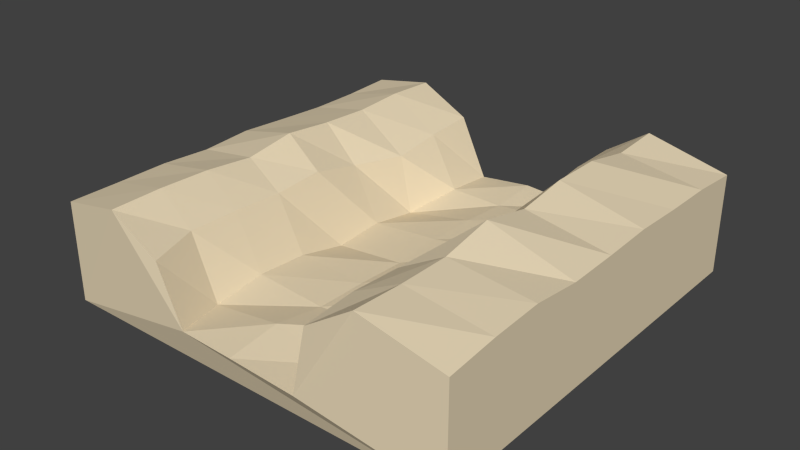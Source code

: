 # Source: riverbed.blend  (saved by Blender 2.74.0; exported with 4.5.12 LTS)
import bpy
from mathutils import Matrix  # noqa: F401  (used for matrix-valued properties, if any)

bpy.ops.wm.read_factory_settings(use_empty=True)
scene = bpy.context.scene
scene.name = 'Scene'

# ---- collections
col_collection_5 = bpy.data.collections.new('Collection 5'); scene.collection.children.link(col_collection_5)

# ---- materials (node trees are filled in below, after node groups)
mat_land = bpy.data.materials.new('Land')
mat_land.alpha_threshold = 0.0
mat_land.use_transparent_shadow = False
mat_land.diffuse_color = (0.8, 0.6789, 0.4734, 1.0)
mat_land.roughness = 0.5

# ---- material node trees

# ---- world
world_world = bpy.data.worlds.new('World'); scene.world = world_world
world_world.color = (0.05088, 0.05088, 0.05088)
world_world.use_sun_shadow = False
world_world.sun_shadow_jitter_overblur = 0.0
world_world.cycles.sampling_method = 'MANUAL'
world_world.cycles.sample_map_resolution = 256

# ---- meshes
me_cube = bpy.data.meshes.new('Cube')
me_cube.from_pydata([(-1.0, -1.0, 0.7693), (-1.0, -1.0, 1.249), (-1.0, 1.0, 0.7693), (-1.0, 1.0, 1.237), (1.0, -1.0, 0.7693), (1.0, -1.0, 1.254), (1.0, 1.0, 0.7693), (1.0, 1.0, 1.254), (-1.0, 0.0, 1.254), (0.01363, 0.9362, 0.9307), (1.0, 0.0, 1.273), (0.01363, -1.064, 0.9325), (0.01363, -0.06378, 0.9161), (-1.0, 0.5, 1.226), (0.4449, 0.9109, 1.251), (1.0, -0.5, 1.293), (-0.4206, -1.029, 1.182), (-1.0, -0.5, 1.253), (-0.4206, 0.9705, 1.175), (1.0, 0.5, 1.275), (0.4449, -1.089, 1.263), (-0.4988, -0.03058, 1.195), (0.4912, -0.06172, 1.244), (0.01363, -0.5638, 0.925), (0.01363, 0.4362, 0.9313), (0.4912, 0.4383, 1.275), (0.4449, -0.5891, 1.274), (-0.4988, -0.5306, 1.188), (-0.4206, 0.4705, 1.125), (-1.0, 0.75, 1.227), (0.6245, 0.9641, 1.365), (1.0, -0.75, 1.28), (-0.6706, -1.029, 1.326), (-1.0, -0.25, 1.239), (-0.2631, 0.9461, 0.8939), (1.0, 0.25, 1.284), (0.3471, -1.063, 0.9136), (-0.6706, -0.02949, 1.338), (0.3934, -0.03573, 1.006), (0.01363, -0.8138, 0.9655), (0.01363, 0.1862, 0.932), (-1.0, 0.25, 1.239), (0.3471, 0.9369, 0.9071), (1.0, -0.25, 1.267), (-0.2631, -1.054, 0.9332), (-1.0, -0.75, 1.25), (-0.6706, 0.9705, 1.305), (1.0, 0.75, 1.273), (0.6245, -1.036, 1.37), (-0.3412, -0.05495, 0.8772), (0.6245, -0.03592, 1.363), (0.01363, -0.3138, 0.9253), (0.01363, 0.6862, 0.9132), (0.3934, 0.4643, 0.9575), (0.6245, 0.4641, 1.397), (0.4912, 0.1883, 1.251), (0.4449, 0.6609, 1.25), (0.3471, -0.5631, 0.9526), (0.6245, -0.5359, 1.361), (0.4449, -0.8391, 1.285), (0.4449, -0.3391, 1.255), (-0.6706, -0.5295, 1.325), (-0.3412, -0.5549, 0.9447), (-0.4988, -0.7806, 1.19), (-0.4988, -0.2806, 1.178), (-0.6706, 0.4705, 1.303), (-0.3412, 0.4451, 0.8541), (-0.4988, 0.2194, 1.14), (-0.4206, 0.7205, 1.158), (-0.2631, 0.6961, 0.9135), (-0.3412, 0.1951, 0.8941), (-0.6706, 0.2205, 1.314), (-0.3412, -0.3049, 0.9315), (-0.3412, -0.8049, 0.91), (-0.6706, -0.7795, 1.331), (0.6245, -0.2859, 1.412), (0.6245, -0.7859, 1.36), (0.3471, -0.8131, 0.9146), (0.6245, 0.7141, 1.351), (0.6245, 0.2141, 1.398), (0.3934, 0.2143, 0.9868), (0.3471, 0.6869, 0.9485), (0.3934, -0.2857, 0.99), (-0.6706, -0.2795, 1.301), (-0.6706, 0.7205, 1.316)], [], [(1, 45, 17, 33, 8, 41, 13, 29, 3, 2, 0), (3, 46, 18, 34, 9, 42, 14, 30, 7, 6, 2), (7, 47, 19, 35, 10, 43, 15, 31, 5, 4, 6), (5, 48, 20, 36, 11, 44, 16, 32, 1, 0, 4), (0, 2, 6, 4), (46, 3, 29), (37, 8, 33), (38, 12, 51), (42, 9, 52), (53, 24, 40), (54, 25, 55), (30, 14, 56), (57, 23, 39), (58, 26, 59), (50, 22, 60), (61, 17, 45), (62, 27, 63), (49, 21, 64), (65, 13, 41), (66, 28, 67), (34, 18, 68), (69, 68, 28), (52, 69, 66), (9, 34, 69), (70, 67, 21), (40, 70, 49), (24, 66, 70), (71, 41, 8), (67, 71, 37), (28, 65, 71), (72, 64, 27), (51, 72, 62), (12, 49, 72), (73, 63, 16), (39, 73, 44), (23, 62, 73), (74, 45, 1), (63, 74, 32), (27, 61, 74), (75, 60, 26), (43, 75, 58), (10, 50, 75), (76, 59, 20), (31, 76, 48), (15, 58, 76), (77, 39, 11), (59, 77, 36), (26, 57, 77), (78, 56, 25), (47, 78, 54), (7, 30, 78), (79, 55, 22), (35, 79, 50), (19, 54, 79), (80, 40, 12), (55, 80, 38), (25, 53, 80), (81, 52, 24), (56, 81, 53), (14, 42, 81), (82, 51, 23), (60, 82, 57), (22, 38, 82), (83, 33, 17), (64, 83, 61), (21, 37, 83), (84, 29, 13), (68, 84, 65), (18, 46, 84), (84, 46, 29), (83, 37, 33), (82, 38, 51), (81, 42, 52), (80, 53, 40), (79, 54, 55), (78, 30, 56), (77, 57, 39), (76, 58, 59), (75, 50, 60), (74, 61, 45), (73, 62, 63), (72, 49, 64), (71, 65, 41), (70, 66, 67), (69, 34, 68), (66, 69, 28), (24, 52, 66), (52, 9, 69), (49, 70, 21), (12, 40, 49), (40, 24, 70), (37, 71, 8), (21, 67, 37), (67, 28, 71), (62, 72, 27), (23, 51, 62), (51, 12, 72), (44, 73, 16), (11, 39, 44), (39, 23, 73), (32, 74, 1), (16, 63, 32), (63, 27, 74), (58, 75, 26), (15, 43, 58), (43, 10, 75), (48, 76, 20), (5, 31, 48), (31, 15, 76), (36, 77, 11), (20, 59, 36), (59, 26, 77), (54, 78, 25), (19, 47, 54), (47, 7, 78), (50, 79, 22), (10, 35, 50), (35, 19, 79), (38, 80, 12), (22, 55, 38), (55, 25, 80), (53, 81, 24), (25, 56, 53), (56, 14, 81), (57, 82, 23), (26, 60, 57), (60, 22, 82), (61, 83, 17), (27, 64, 61), (64, 21, 83), (65, 84, 13), (28, 68, 65), (68, 18, 84)])
_uv = me_cube.uv_layers.new(name='UVMap')
_uv.uv.foreach_set('vector', [0.6666, 0.001164, 0.7083, 0.0009979, 0.75, 0.000205, 0.7916, 0.003685, 0.8333, 0.0, 0.875, 0.003711, 0.9166, 0.006916, 0.9583, 0.006552, 1.0, 0.004198, 1.0, 0.4958, 0.6666, 0.4958, 0.3333, 0.5064, 0.375, 0.5078, 0.4166, 0.5015, 0.4583, 0.5066, 0.5, 0.5016, 0.5416, 0.5031, 0.5833, 0.5018, 0.625, 0.5011, 0.6666, 0.5022, 0.6666, 0.998, 0.3333, 0.998, 0.3333, 0.4958, 0.2917, 0.5004, 0.25, 0.5009, 0.2083, 0.5033, 0.1667, 0.5004, 0.125, 0.499, 0.08333, 0.5054, 0.04166, 0.5022, 0.0, 0.4958, 0.0, 0.0, 0.3333, 0.0, 0.3333, 0.005259, 0.375, 0.002986, 0.4166, 0.001835, 0.4583, 0.004583, 0.5, 0.004311, 0.5416, 0.0, 0.5833, 0.002701, 0.625, 0.005784, 0.6666, 0.006508, 0.6666, 0.5011, 0.3333, 0.5011, 0.0, 1.0, 8.941e-08, 0.0, 1.0, 8.941e-08, 1.0, 1.0, 0.6666, 0.5576, 0.6666, 0.4958, 0.7083, 0.4958, 0.8333, 0.5577, 0.8333, 0.4958, 0.875, 0.4958, 0.8334, 0.8053, 0.8333, 0.7431, 0.875, 0.7431, 0.6667, 0.805, 0.6667, 0.7432, 0.7083, 0.7431, 0.75, 0.8051, 0.75, 0.7431, 0.7917, 0.7431, 0.75, 0.9287, 0.75, 0.8668, 0.7917, 0.8667, 0.6667, 0.9286, 0.6667, 0.8668, 0.7083, 0.8668, 0.9167, 0.8051, 0.9166, 0.7431, 0.9584, 0.7432, 0.9167, 0.9285, 0.9167, 0.8668, 0.9584, 0.8669, 0.8333, 0.9286, 0.8333, 0.8667, 0.875, 0.8668, 0.9166, 0.5576, 0.9166, 0.4958, 0.9583, 0.4958, 0.9167, 0.6814, 0.9167, 0.6195, 0.9583, 0.6195, 0.8333, 0.6812, 0.8333, 0.6196, 0.875, 0.6195, 0.75, 0.5576, 0.75, 0.4958, 0.7916, 0.4958, 0.7499, 0.6811, 0.7499, 0.6193, 0.7916, 0.6194, 0.6666, 0.6813, 0.6667, 0.6195, 0.7083, 0.6195, 0.7083, 0.6813, 0.7083, 0.6195, 0.7499, 0.6193, 0.7083, 0.7431, 0.7083, 0.6813, 0.7499, 0.6811, 0.6667, 0.7432, 0.6666, 0.6813, 0.7083, 0.6813, 0.7916, 0.6812, 0.7916, 0.6194, 0.8333, 0.6196, 0.7917, 0.7431, 0.7916, 0.6812, 0.8333, 0.6812, 0.75, 0.7431, 0.7499, 0.6811, 0.7916, 0.6812, 0.7916, 0.5576, 0.7916, 0.4958, 0.8333, 0.4958, 0.7916, 0.6194, 0.7916, 0.5576, 0.8333, 0.5577, 0.7499, 0.6193, 0.75, 0.5576, 0.7916, 0.5576, 0.875, 0.6814, 0.875, 0.6195, 0.9167, 0.6195, 0.875, 0.7431, 0.875, 0.6814, 0.9167, 0.6814, 0.8333, 0.7431, 0.8333, 0.6812, 0.875, 0.6814, 0.9583, 0.6813, 0.9583, 0.6195, 1.0, 0.6195, 0.9584, 0.7432, 0.9583, 0.6813, 1.0, 0.6813, 0.9166, 0.7431, 0.9167, 0.6814, 0.9583, 0.6813, 0.9583, 0.5577, 0.9583, 0.4958, 1.0, 0.4958, 0.9583, 0.6195, 0.9583, 0.5577, 1.0, 0.5576, 0.9167, 0.6195, 0.9166, 0.5576, 0.9583, 0.5577, 0.875, 0.9288, 0.875, 0.8668, 0.9167, 0.8668, 0.875, 0.9904, 0.875, 0.9288, 0.9167, 0.9285, 0.8334, 0.9904, 0.8333, 0.9286, 0.875, 0.9288, 0.9583, 0.9285, 0.9584, 0.8669, 1.0, 0.8668, 0.9584, 0.9904, 0.9583, 0.9285, 1.0, 0.9286, 0.9167, 0.9905, 0.9167, 0.9285, 0.9583, 0.9285, 0.9583, 0.8049, 0.9584, 0.7432, 1.0, 0.7431, 0.9584, 0.8669, 0.9583, 0.8049, 1.0, 0.8049, 0.9167, 0.8668, 0.9167, 0.8051, 0.9583, 0.8049, 0.7083, 0.9285, 0.7083, 0.8668, 0.75, 0.8668, 0.7084, 0.9905, 0.7083, 0.9285, 0.75, 0.9287, 0.6667, 0.9904, 0.6667, 0.9286, 0.7083, 0.9285, 0.7917, 0.9287, 0.7917, 0.8667, 0.8333, 0.8667, 0.7917, 0.9905, 0.7917, 0.9287, 0.8333, 0.9286, 0.75, 0.9905, 0.75, 0.9287, 0.7917, 0.9287, 0.7917, 0.8052, 0.7917, 0.7431, 0.8333, 0.7431, 0.7917, 0.8667, 0.7917, 0.8052, 0.8334, 0.8053, 0.75, 0.8668, 0.75, 0.8051, 0.7917, 0.8052, 0.7084, 0.8051, 0.7083, 0.7431, 0.75, 0.7431, 0.7083, 0.8668, 0.7084, 0.8051, 0.75, 0.8051, 0.6667, 0.8668, 0.6667, 0.805, 0.7084, 0.8051, 0.8751, 0.8052, 0.875, 0.7431, 0.9166, 0.7431, 0.875, 0.8668, 0.8751, 0.8052, 0.9167, 0.8051, 0.8333, 0.8667, 0.8334, 0.8053, 0.8751, 0.8052, 0.875, 0.5575, 0.875, 0.4958, 0.9166, 0.4958, 0.875, 0.6195, 0.875, 0.5575, 0.9166, 0.5576, 0.8333, 0.6196, 0.8333, 0.5577, 0.875, 0.5575, 0.7083, 0.5576, 0.7083, 0.4958, 0.75, 0.4958, 0.7083, 0.6195, 0.7083, 0.5576, 0.75, 0.5576, 0.6667, 0.6195, 0.6666, 0.5576, 0.7083, 0.5576, 0.7083, 0.5576, 0.6666, 0.5576, 0.7083, 0.4958, 0.875, 0.5575, 0.8333, 0.5577, 0.875, 0.4958, 0.8751, 0.8052, 0.8334, 0.8053, 0.875, 0.7431, 0.7084, 0.8051, 0.6667, 0.805, 0.7083, 0.7431, 0.7917, 0.8052, 0.75, 0.8051, 0.7917, 0.7431, 0.7917, 0.9287, 0.75, 0.9287, 0.7917, 0.8667, 0.7083, 0.9285, 0.6667, 0.9286, 0.7083, 0.8668, 0.9583, 0.8049, 0.9167, 0.8051, 0.9584, 0.7432, 0.9583, 0.9285, 0.9167, 0.9285, 0.9584, 0.8669, 0.875, 0.9288, 0.8333, 0.9286, 0.875, 0.8668, 0.9583, 0.5577, 0.9166, 0.5576, 0.9583, 0.4958, 0.9583, 0.6813, 0.9167, 0.6814, 0.9583, 0.6195, 0.875, 0.6814, 0.8333, 0.6812, 0.875, 0.6195, 0.7916, 0.5576, 0.75, 0.5576, 0.7916, 0.4958, 0.7916, 0.6812, 0.7499, 0.6811, 0.7916, 0.6194, 0.7083, 0.6813, 0.6666, 0.6813, 0.7083, 0.6195, 0.7499, 0.6811, 0.7083, 0.6813, 0.7499, 0.6193, 0.75, 0.7431, 0.7083, 0.7431, 0.7499, 0.6811, 0.7083, 0.7431, 0.6667, 0.7432, 0.7083, 0.6813, 0.8333, 0.6812, 0.7916, 0.6812, 0.8333, 0.6196, 0.8333, 0.7431, 0.7917, 0.7431, 0.8333, 0.6812, 0.7917, 0.7431, 0.75, 0.7431, 0.7916, 0.6812, 0.8333, 0.5577, 0.7916, 0.5576, 0.8333, 0.4958, 0.8333, 0.6196, 0.7916, 0.6194, 0.8333, 0.5577, 0.7916, 0.6194, 0.7499, 0.6193, 0.7916, 0.5576, 0.9167, 0.6814, 0.875, 0.6814, 0.9167, 0.6195, 0.9166, 0.7431, 0.875, 0.7431, 0.9167, 0.6814, 0.875, 0.7431, 0.8333, 0.7431, 0.875, 0.6814, 1.0, 0.6813, 0.9583, 0.6813, 1.0, 0.6195, 1.0, 0.7431, 0.9584, 0.7432, 1.0, 0.6813, 0.9584, 0.7432, 0.9166, 0.7431, 0.9583, 0.6813, 1.0, 0.5576, 0.9583, 0.5577, 1.0, 0.4958, 1.0, 0.6195, 0.9583, 0.6195, 1.0, 0.5576, 0.9583, 0.6195, 0.9167, 0.6195, 0.9583, 0.5577, 0.9167, 0.9285, 0.875, 0.9288, 0.9167, 0.8668, 0.9167, 0.9905, 0.875, 0.9904, 0.9167, 0.9285, 0.875, 0.9904, 0.8334, 0.9904, 0.875, 0.9288, 1.0, 0.9286, 0.9583, 0.9285, 1.0, 0.8668, 1.0, 0.9903, 0.9584, 0.9904, 1.0, 0.9286, 0.9584, 0.9904, 0.9167, 0.9905, 0.9583, 0.9285, 1.0, 0.8049, 0.9583, 0.8049, 1.0, 0.7431, 1.0, 0.8668, 0.9584, 0.8669, 1.0, 0.8049, 0.9584, 0.8669, 0.9167, 0.8668, 0.9583, 0.8049, 0.75, 0.9287, 0.7083, 0.9285, 0.75, 0.8668, 0.75, 0.9905, 0.7084, 0.9905, 0.75, 0.9287, 0.7084, 0.9905, 0.6667, 0.9904, 0.7083, 0.9285, 0.8333, 0.9286, 0.7917, 0.9287, 0.8333, 0.8667, 0.8334, 0.9904, 0.7917, 0.9905, 0.8333, 0.9286, 0.7917, 0.9905, 0.75, 0.9905, 0.7917, 0.9287, 0.8334, 0.8053, 0.7917, 0.8052, 0.8333, 0.7431, 0.8333, 0.8667, 0.7917, 0.8667, 0.8334, 0.8053, 0.7917, 0.8667, 0.75, 0.8668, 0.7917, 0.8052, 0.75, 0.8051, 0.7084, 0.8051, 0.75, 0.7431, 0.75, 0.8668, 0.7083, 0.8668, 0.75, 0.8051, 0.7083, 0.8668, 0.6667, 0.8668, 0.7084, 0.8051, 0.9167, 0.8051, 0.8751, 0.8052, 0.9166, 0.7431, 0.9167, 0.8668, 0.875, 0.8668, 0.9167, 0.8051, 0.875, 0.8668, 0.8333, 0.8667, 0.8751, 0.8052, 0.9166, 0.5576, 0.875, 0.5575, 0.9166, 0.4958, 0.9167, 0.6195, 0.875, 0.6195, 0.9166, 0.5576, 0.875, 0.6195, 0.8333, 0.6196, 0.875, 0.5575, 0.75, 0.5576, 0.7083, 0.5576, 0.75, 0.4958, 0.7499, 0.6193, 0.7083, 0.6195, 0.75, 0.5576, 0.7083, 0.6195, 0.6667, 0.6195, 0.7083, 0.5576])
me_cube.materials.append(mat_land)
me_cube.use_remesh_preserve_volume = False
me_cube.use_remesh_preserve_attributes = False
me_cube.use_mirror_vertex_groups = False
me_cube.update()

# ---- objects
ob_cube = bpy.data.objects.new('Cube', me_cube)

# ---- transforms, parenting, visibility, modifiers, constraints
ob_cube.location = (0.0, 0.0, 0.0)
ob_cube.lineart.crease_threshold = 0.0

# ---- collection membership
col_collection_5.objects.link(ob_cube)

# ---- scene / render settings (as saved in the file)
scene.frame_start = 1; scene.frame_end = 250; scene.frame_set(1)
scene.render.engine = 'BLENDER_EEVEE_NEXT'
scene.render.resolution_percentage = 50
scene.render.dither_intensity = 0.0
scene.cycles.use_denoising = False
scene.cycles.samples = 10
scene.cycles.sampling_pattern = 'TABULATED_SOBOL'
scene.cycles.light_sampling_threshold = 0.0
scene.cycles.use_adaptive_sampling = False
scene.cycles.use_light_tree = False
scene.cycles.blur_glossy = 0.0
scene.cycles.pixel_filter_type = 'GAUSSIAN'
scene.cycles.sample_clamp_indirect = 0.0
scene.view_settings.view_transform = 'Standard'
bpy.context.view_layer.update()

# ---- added for rendering (the .blend has no active camera and no usable light): camera, sun
cam_auto = bpy.data.cameras.new('AutoCamera')
cam_auto.lens = 50.0
cam_auto.sensor_width = 36.0
cam_auto.clip_end = 1000.0
ob_auto_camera = bpy.data.objects.new('AutoCamera', cam_auto)
scene.collection.objects.link(ob_auto_camera)
ob_auto_camera.location = (2.74113, -3.3339, 3.2835)
ob_auto_camera.rotation_euler = (1.09748, -7.21219e-08, 0.694738)
scene.camera = ob_auto_camera
light_auto_sun = bpy.data.lights.new('AutoSun', 'SUN')
light_auto_sun.energy = 3.0
light_auto_sun.angle = 0.0523599
ob_auto_sun = bpy.data.objects.new('AutoSun', light_auto_sun)
scene.collection.objects.link(ob_auto_sun)
ob_auto_sun.rotation_euler = (0.872665, 0.174533, 0.523599)
bpy.context.view_layer.update()
